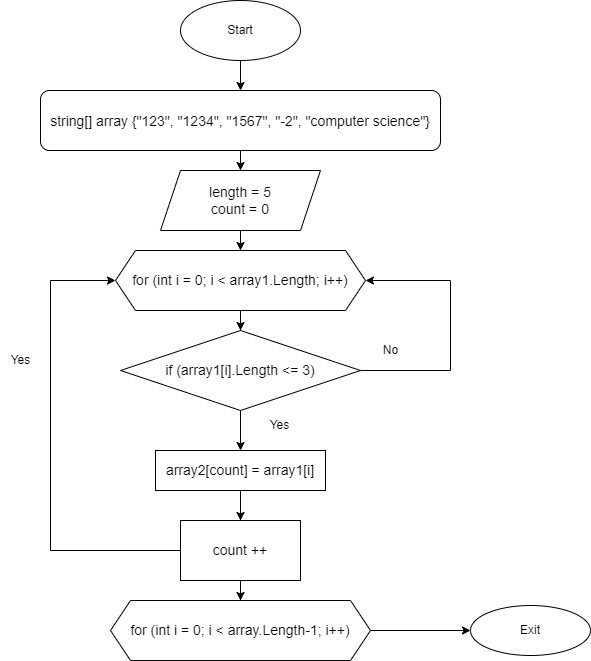

The diagram above was exported from draw.io. Its source (the exported page's mxGraphModel, read from the mxfile embedded in the PNG):
<mxGraphModel dx="846" dy="1783" grid="1" gridSize="10" guides="1" tooltips="1" connect="1" arrows="1" fold="1" page="1" pageScale="1" pageWidth="827" pageHeight="1169" math="0" shadow="0">
  <root>
    <mxCell id="0" />
    <mxCell id="1" parent="0" />
    <mxCell id="-FbOxWvU_FceXs40l-nL-3" value="" style="edgeStyle=orthogonalEdgeStyle;rounded=0;orthogonalLoop=1;jettySize=auto;html=1;" edge="1" parent="1" source="-FbOxWvU_FceXs40l-nL-1" target="-FbOxWvU_FceXs40l-nL-2">
      <mxGeometry relative="1" as="geometry" />
    </mxCell>
    <mxCell id="-FbOxWvU_FceXs40l-nL-1" value="&lt;p style=&quot;margin-bottom: 0cm; line-height: 15pt; font-size: 14px;&quot; class=&quot;MsoNormal&quot;&gt;&lt;span lang=&quot;EN-US&quot; style=&quot;font-size: 14px;&quot;&gt;string[] array&amp;nbsp;&lt;/span&gt;{&quot;123&quot;, &quot;1234&quot;, &quot;1567&quot;, &quot;-2&quot;, &quot;computer science&quot;}&lt;/p&gt;&lt;p class=&quot;MsoNormal&quot;&gt;&lt;/p&gt;" style="rounded=1;whiteSpace=wrap;html=1;fontSize=14;" vertex="1" parent="1">
      <mxGeometry x="200" y="20" width="400" height="60" as="geometry" />
    </mxCell>
    <mxCell id="-FbOxWvU_FceXs40l-nL-5" value="" style="edgeStyle=orthogonalEdgeStyle;rounded=0;orthogonalLoop=1;jettySize=auto;html=1;" edge="1" parent="1" source="-FbOxWvU_FceXs40l-nL-2" target="-FbOxWvU_FceXs40l-nL-4">
      <mxGeometry relative="1" as="geometry" />
    </mxCell>
    <mxCell id="-FbOxWvU_FceXs40l-nL-2" value="length = 5&lt;br style=&quot;font-size: 14px;&quot;&gt;count = 0" style="shape=parallelogram;perimeter=parallelogramPerimeter;whiteSpace=wrap;html=1;fixedSize=1;fontSize=14;" vertex="1" parent="1">
      <mxGeometry x="320" y="100" width="160" height="60" as="geometry" />
    </mxCell>
    <mxCell id="-FbOxWvU_FceXs40l-nL-7" value="" style="edgeStyle=orthogonalEdgeStyle;rounded=0;orthogonalLoop=1;jettySize=auto;html=1;" edge="1" parent="1" source="-FbOxWvU_FceXs40l-nL-4" target="-FbOxWvU_FceXs40l-nL-6">
      <mxGeometry relative="1" as="geometry" />
    </mxCell>
    <mxCell id="-FbOxWvU_FceXs40l-nL-4" value="&lt;p style=&quot;font-size: 14px;&quot; class=&quot;MsoNormal&quot;&gt;for (int i = 0; i &amp;lt; array1.Length; i++)&lt;span lang=&quot;EN-US&quot;&gt;&lt;/span&gt;&lt;/p&gt;" style="shape=hexagon;perimeter=hexagonPerimeter2;whiteSpace=wrap;html=1;fixedSize=1;" vertex="1" parent="1">
      <mxGeometry x="275" y="180" width="250" height="60" as="geometry" />
    </mxCell>
    <mxCell id="-FbOxWvU_FceXs40l-nL-9" value="" style="edgeStyle=orthogonalEdgeStyle;rounded=0;orthogonalLoop=1;jettySize=auto;html=1;entryX=0.5;entryY=0;entryDx=0;entryDy=0;" edge="1" parent="1" source="-FbOxWvU_FceXs40l-nL-6" target="-FbOxWvU_FceXs40l-nL-12">
      <mxGeometry relative="1" as="geometry">
        <mxPoint x="400" y="360" as="targetPoint" />
      </mxGeometry>
    </mxCell>
    <mxCell id="-FbOxWvU_FceXs40l-nL-15" style="edgeStyle=orthogonalEdgeStyle;rounded=0;orthogonalLoop=1;jettySize=auto;html=1;entryX=1;entryY=0.5;entryDx=0;entryDy=0;" edge="1" parent="1" source="-FbOxWvU_FceXs40l-nL-6" target="-FbOxWvU_FceXs40l-nL-4">
      <mxGeometry relative="1" as="geometry">
        <Array as="points">
          <mxPoint x="610" y="300" />
          <mxPoint x="610" y="210" />
        </Array>
      </mxGeometry>
    </mxCell>
    <mxCell id="-FbOxWvU_FceXs40l-nL-6" value="&lt;p class=&quot;MsoNormal&quot; style=&quot;font-size: 14px;&quot;&gt;if (array1[i].Length &amp;lt;= 3)&lt;/p&gt;" style="rhombus;whiteSpace=wrap;html=1;fontSize=14;" vertex="1" parent="1">
      <mxGeometry x="280" y="260" width="240" height="80" as="geometry" />
    </mxCell>
    <mxCell id="-FbOxWvU_FceXs40l-nL-13" style="edgeStyle=orthogonalEdgeStyle;rounded=0;orthogonalLoop=1;jettySize=auto;html=1;entryX=0;entryY=0.5;entryDx=0;entryDy=0;" edge="1" parent="1" source="-FbOxWvU_FceXs40l-nL-12" target="-FbOxWvU_FceXs40l-nL-4">
      <mxGeometry relative="1" as="geometry">
        <Array as="points">
          <mxPoint x="400" y="480" />
          <mxPoint x="210" y="480" />
          <mxPoint x="210" y="210" />
        </Array>
      </mxGeometry>
    </mxCell>
    <mxCell id="-FbOxWvU_FceXs40l-nL-22" value="" style="edgeStyle=orthogonalEdgeStyle;rounded=0;orthogonalLoop=1;jettySize=auto;html=1;" edge="1" parent="1" source="-FbOxWvU_FceXs40l-nL-12" target="-FbOxWvU_FceXs40l-nL-21">
      <mxGeometry relative="1" as="geometry" />
    </mxCell>
    <mxCell id="-FbOxWvU_FceXs40l-nL-12" value="array2[count] = array1[i]" style="rounded=0;whiteSpace=wrap;html=1;fontSize=14;" vertex="1" parent="1">
      <mxGeometry x="315" y="380" width="170" height="40" as="geometry" />
    </mxCell>
    <mxCell id="-FbOxWvU_FceXs40l-nL-14" value="Yes" style="text;html=1;align=center;verticalAlign=middle;resizable=0;points=[];autosize=1;strokeColor=none;fillColor=none;" vertex="1" parent="1">
      <mxGeometry x="160" y="275" width="40" height="30" as="geometry" />
    </mxCell>
    <mxCell id="-FbOxWvU_FceXs40l-nL-16" value="No" style="text;html=1;align=center;verticalAlign=middle;resizable=0;points=[];autosize=1;strokeColor=none;fillColor=none;" vertex="1" parent="1">
      <mxGeometry x="530" y="265" width="40" height="30" as="geometry" />
    </mxCell>
    <mxCell id="-FbOxWvU_FceXs40l-nL-17" value="Yes" style="text;html=1;align=center;verticalAlign=middle;resizable=0;points=[];autosize=1;strokeColor=none;fillColor=none;" vertex="1" parent="1">
      <mxGeometry x="419" y="340" width="40" height="30" as="geometry" />
    </mxCell>
    <mxCell id="-FbOxWvU_FceXs40l-nL-20" value="" style="edgeStyle=orthogonalEdgeStyle;rounded=0;orthogonalLoop=1;jettySize=auto;html=1;" edge="1" parent="1" source="-FbOxWvU_FceXs40l-nL-18" target="-FbOxWvU_FceXs40l-nL-1">
      <mxGeometry relative="1" as="geometry" />
    </mxCell>
    <mxCell id="-FbOxWvU_FceXs40l-nL-18" value="Start" style="ellipse;whiteSpace=wrap;html=1;" vertex="1" parent="1">
      <mxGeometry x="340" y="-70" width="120" height="60" as="geometry" />
    </mxCell>
    <mxCell id="-FbOxWvU_FceXs40l-nL-26" value="" style="edgeStyle=orthogonalEdgeStyle;rounded=0;orthogonalLoop=1;jettySize=auto;html=1;" edge="1" parent="1" source="-FbOxWvU_FceXs40l-nL-21" target="-FbOxWvU_FceXs40l-nL-25">
      <mxGeometry relative="1" as="geometry" />
    </mxCell>
    <mxCell id="-FbOxWvU_FceXs40l-nL-21" value="count ++" style="whiteSpace=wrap;html=1;fontSize=14;rounded=0;" vertex="1" parent="1">
      <mxGeometry x="340" y="450" width="120" height="60" as="geometry" />
    </mxCell>
    <mxCell id="-FbOxWvU_FceXs40l-nL-28" value="" style="edgeStyle=orthogonalEdgeStyle;rounded=0;orthogonalLoop=1;jettySize=auto;html=1;" edge="1" parent="1" source="-FbOxWvU_FceXs40l-nL-25" target="-FbOxWvU_FceXs40l-nL-27">
      <mxGeometry relative="1" as="geometry" />
    </mxCell>
    <mxCell id="-FbOxWvU_FceXs40l-nL-25" value="for (int i = 0; i &amp;lt; array.Length-1; i++&lt;span style=&quot;background-color: initial; font-size: 14px;&quot;&gt;)&lt;/span&gt;" style="shape=hexagon;perimeter=hexagonPerimeter2;whiteSpace=wrap;html=1;fixedSize=1;fontSize=14;" vertex="1" parent="1">
      <mxGeometry x="270" y="530" width="260" height="60" as="geometry" />
    </mxCell>
    <mxCell id="-FbOxWvU_FceXs40l-nL-27" value="Exit" style="ellipse;whiteSpace=wrap;html=1;" vertex="1" parent="1">
      <mxGeometry x="630" y="535" width="120" height="50" as="geometry" />
    </mxCell>
  </root>
</mxGraphModel>